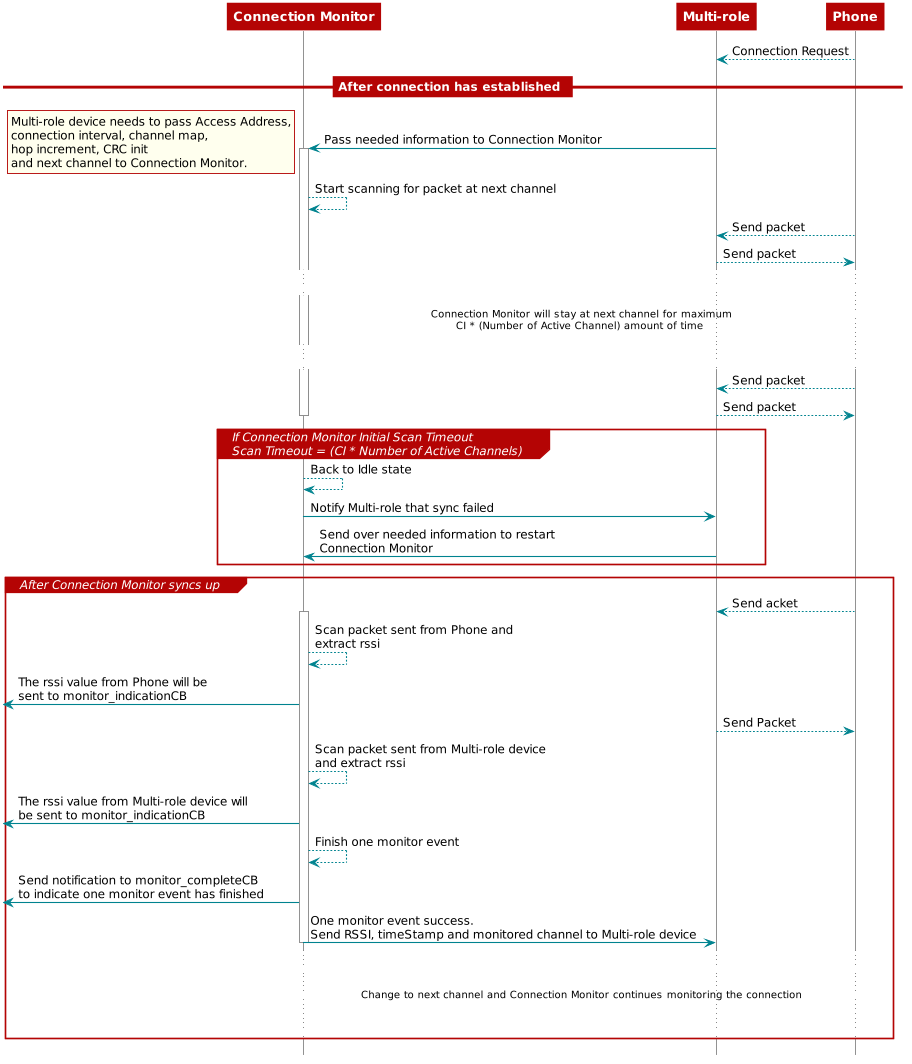

The diagram above was rendered by PlantUML. Its source (embedded in the PNG):
@startuml
skinparam backgroundColor transparent

hide footbox

scale max 900 width

skinparam sequenceArrow {
    Color #00838f
    Thickness 1.2
}


skinparam sequenceParticipant {
    BackgroundColor #b40404
    BorderColor #b40404
    BorderThickness 0
    FontColor #fff
    FontStyle bold
}

skinparam sequenceLifeLineBorderColor #888

skinparam note {
    BackgroundColor #ffe
    BorderColor #b40404
}

skinparam sequenceDivider {
    BackgroundColor #b40404
    BorderColor #b40404
    FontColor #fff
    BorderThickness 0
}

skinparam sequenceGroup {
    BackgroundColor #b40404
    BorderColor #b40404
    HeaderFontColor #fff
    HeaderFontStyle italics
    BorderThickness 1.5
}

skinparam shadowing false

skinParam state {
  BorderColor #b40404
  BackgroundColor transparent
  ArrowColor #00838f
  StartColor #00838f
  EndColor #00838f
}

skinParam activity {
  BorderColor #b40404
  BackgroundColor transparent
  ArrowColor #00838f
  StartColor #00838f
  EndColor #00838f
  BarColor #00838f
}

participant CM as "Connection Monitor"
participant Mul as "Multi-role"
participant Phone as "Phone"

Mul <-- Phone: Connection Request
== After connection has established ==
CM <- Mul: Pass needed information to Connection Monitor

rnote left
  Multi-role device needs to pass Access Address,
  connection interval, channel map,
  hop increment, CRC init
  and next channel to Connection Monitor.
end note

activate CM
  CM --> CM: Start scanning for packet at next channel
  Phone --> Mul: Send packet
  Mul --> Phone: Send packet
...
... Connection Monitor will stay at next channel for maximum\nCI * (Number of Active Channel) amount of time...
...
  Phone --> Mul: Send packet
  Mul --> Phone: Send packet
deactivate CM

Group If Connection Monitor Initial Scan Timeout\nScan Timeout = (CI * Number of Active Channels)
  CM --> CM: Back to Idle state
  CM -> Mul: Notify Multi-role that sync failed
  Mul -> CM: Send over needed information to restart \nConnection Monitor
end

Group After Connection Monitor syncs up

Phone --> Mul: Send acket

activate CM

CM --> CM: Scan packet sent from Phone and\nextract rssi
[<-CM : The rssi value from Phone will be \nsent to monitor_indicationCB

Mul --> Phone: Send Packet
CM --> CM: Scan packet sent from Multi-role device \nand extract rssi
[<-CM : The rssi value from Multi-role device will \nbe sent to monitor_indicationCB
CM --> CM: Finish one monitor event
[<-CM : Send notification to monitor_completeCB \nto indicate one monitor event has finished
CM -> Mul: One monitor event success. \nSend RSSI, timeStamp and monitored channel to Multi-role device
Deactivate CM

...
... Change to next channel and Connection Monitor continues monitoring the connection...
...
end
@enduml